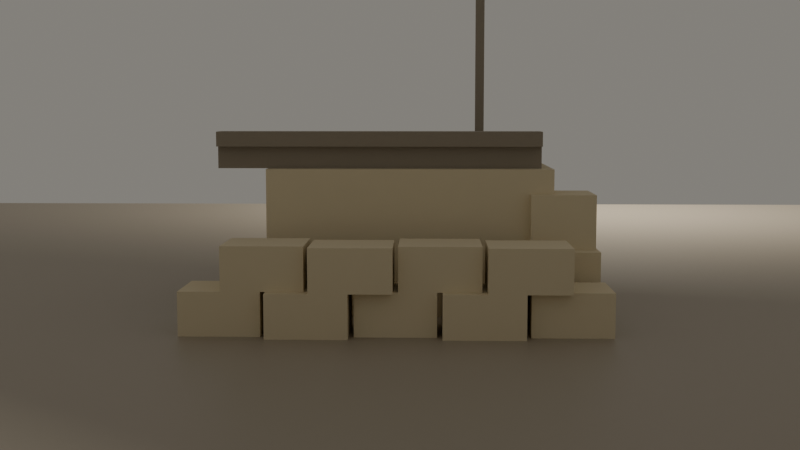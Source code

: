 # Source: outpost_collapse.blend  (saved by Blender 5.1.30; exported with 4.5.12 LTS)
import bpy
from mathutils import Matrix  # noqa: F401  (used for matrix-valued properties, if any)

bpy.ops.wm.read_factory_settings(use_empty=True)
scene = bpy.context.scene
scene.name = 'Scene'

# ---- collections
col_collection = bpy.data.collections.new('Collection'); scene.collection.children.link(col_collection)

# ---- materials (node trees are filled in below, after node groups)
mat_ground = bpy.data.materials.new('ground')
mat_mat_outpostaccent = bpy.data.materials.new('mat_OutpostAccent')
mat_mat_outpost = bpy.data.materials.new('mat_Outpost')
mat_mat_soldier = bpy.data.materials.new('mat_soldier')

# ---- material node trees
mat_ground.use_nodes = True; mat_ground.node_tree.nodes.clear()
_N = mat_ground.node_tree.nodes; _L = mat_ground.node_tree.links
n0 = _N.new('ShaderNodeBsdfPrincipled'); n0.name = 'Principled BSDF'; n0.location = (-200, 100)
n0.inputs[0].default_value = (0.38, 0.33, 0.26, 1.0)
n1 = _N.new('ShaderNodeOutputMaterial'); n1.name = 'Material Output'; n1.location = (200, 100)
_L.new(n0.outputs[0], n1.inputs[0])
n1.is_active_output = True
mat_mat_outpostaccent.use_nodes = True; mat_mat_outpostaccent.node_tree.nodes.clear()
_N = mat_mat_outpostaccent.node_tree.nodes; _L = mat_mat_outpostaccent.node_tree.links
n0 = _N.new('ShaderNodeBsdfPrincipled'); n0.name = 'Principled BSDF'; n0.location = (-200, 100)
n0.inputs[0].default_value = (0.32, 0.28, 0.22, 1.0)
n0.inputs[2].default_value = 1.0
n1 = _N.new('ShaderNodeOutputMaterial'); n1.name = 'Material Output'; n1.location = (200, 100)
_L.new(n0.outputs[0], n1.inputs[0])
n1.is_active_output = True
mat_mat_outpost.use_nodes = True; mat_mat_outpost.node_tree.nodes.clear()
_N = mat_mat_outpost.node_tree.nodes; _L = mat_mat_outpost.node_tree.links
n0 = _N.new('ShaderNodeBsdfPrincipled'); n0.name = 'Principled BSDF'; n0.location = (-200, 100)
n0.inputs[0].default_value = (0.72, 0.63, 0.44, 1.0)
n0.inputs[2].default_value = 1.0
n1 = _N.new('ShaderNodeOutputMaterial'); n1.name = 'Material Output'; n1.location = (200, 100)
_L.new(n0.outputs[0], n1.inputs[0])
n1.is_active_output = True
mat_mat_soldier.use_nodes = True; mat_mat_soldier.node_tree.nodes.clear()
_N = mat_mat_soldier.node_tree.nodes; _L = mat_mat_soldier.node_tree.links
n0 = _N.new('ShaderNodeBsdfPrincipled'); n0.name = 'Principled BSDF'; n0.location = (-200, 100)
n0.inputs[0].default_value = (0.22, 0.38, 0.22, 1.0)
n1 = _N.new('ShaderNodeOutputMaterial'); n1.name = 'Material Output'; n1.location = (200, 100)
_L.new(n0.outputs[0], n1.inputs[0])
n1.is_active_output = True

# ---- world
world_world = bpy.data.worlds.new('World'); scene.world = world_world
world_world.use_nodes = True; world_world.node_tree.nodes.clear()
_N = world_world.node_tree.nodes; _L = world_world.node_tree.links
n0 = _N.new('ShaderNodeOutputWorld'); n0.name = 'World Output'; n0.location = (200, 100)
n1 = _N.new('ShaderNodeBackground'); n1.name = 'Background'; n1.location = (-200, 100)
n1.inputs[0].default_value = (0.42, 0.4, 0.36, 1.0)
n1.inputs[1].default_value = 0.55
_L.new(n1.outputs[0], n0.inputs[0])
n0.is_active_output = True
world_world.color = (0.05088, 0.05088, 0.05088)
world_world.sun_shadow_jitter_overblur = 0.0

# ---- cameras
cam_studio_cam = bpy.data.cameras.new('studio_cam')
cam_studio_cam.lens = 60.0
cam_game_cam = bpy.data.cameras.new('game_cam')

# ---- lights
light_key = bpy.data.lights.new('key', 'AREA')
light_key.color = (1.0, 0.97, 0.92)
light_key.energy = 280.0
light_key.size = 2.0
light_fill = bpy.data.lights.new('fill', 'AREA')
light_fill.color = (0.72, 0.8, 1.0)
light_fill.energy = 80.0
light_fill.size = 2.5
light_rim = bpy.data.lights.new('rim', 'AREA')
light_rim.color = (1.0, 0.95, 0.85)
light_rim.energy = 140.0
light_rim.size = 1.4

# ---- meshes
me_plane = bpy.data.meshes.new('Plane')
me_plane.from_pydata([(-4.0, -4.0, 0.0), (4.0, -4.0, 0.0), (-4.0, 4.0, 0.0), (4.0, 4.0, 0.0)], [], [(0, 1, 3, 2)])
_uv = me_plane.uv_layers.new(name='UVMap')
_uv.uv.foreach_set('vector', [0.0, 0.0, 1.0, 0.0, 1.0, 1.0, 0.0, 1.0])
me_plane.materials.append(mat_ground)
me_plane.update()
me_cube_344 = bpy.data.meshes.new('Cube.344')
me_cube_344.from_pydata([(-0.112, -0.024, 0.0), (-0.112, -0.024, 0.352), (-0.112, 0.024, 0.0), (-0.112, 0.024, 0.352), (0.112, -0.024, 0.0), (0.112, -0.024, 0.352), (0.112, 0.024, 0.0), (0.112, 0.024, 0.352)], [], [(0, 1, 3, 2), (2, 3, 7, 6), (6, 7, 5, 4), (4, 5, 1, 0), (2, 6, 4, 0), (7, 3, 1, 5)])
_uv = me_cube_344.uv_layers.new(name='UVMap')
_uv.uv.foreach_set('vector', [0.375, 0.0, 0.625, 0.0, 0.625, 0.25, 0.375, 0.25, 0.375, 0.25, 0.625, 0.25, 0.625, 0.5, 0.375, 0.5, 0.375, 0.5, 0.625, 0.5, 0.625, 0.75, 0.375, 0.75, 0.375, 0.75, 0.625, 0.75, 0.625, 1.0, 0.375, 1.0, 0.125, 0.5, 0.375, 0.5, 0.375, 0.75, 0.125, 0.75, 0.625, 0.5, 0.875, 0.5, 0.875, 0.75, 0.625, 0.75])
me_cube_344.materials.append(mat_mat_outpostaccent)
me_cube_344.update()
me_cube_345 = bpy.data.meshes.new('Cube.345')
me_cube_345.from_pydata([(-0.128, -0.024, 7.451e-09), (-0.128, -0.024, 0.128), (-0.128, 0.024, 7.451e-09), (-0.128, 0.024, 0.128), (0.128, -0.024, 7.451e-09), (0.128, -0.024, 0.128), (0.128, 0.024, 7.451e-09), (0.128, 0.024, 0.128)], [], [(0, 1, 3, 2), (2, 3, 7, 6), (6, 7, 5, 4), (4, 5, 1, 0), (2, 6, 4, 0), (7, 3, 1, 5)])
_uv = me_cube_345.uv_layers.new(name='UVMap')
_uv.uv.foreach_set('vector', [0.375, 0.0, 0.625, 0.0, 0.625, 0.25, 0.375, 0.25, 0.375, 0.25, 0.625, 0.25, 0.625, 0.5, 0.375, 0.5, 0.375, 0.5, 0.625, 0.5, 0.625, 0.75, 0.375, 0.75, 0.375, 0.75, 0.625, 0.75, 0.625, 1.0, 0.375, 1.0, 0.125, 0.5, 0.375, 0.5, 0.375, 0.75, 0.125, 0.75, 0.625, 0.5, 0.875, 0.5, 0.875, 0.75, 0.625, 0.75])
me_cube_345.materials.append(mat_mat_outpostaccent)
me_cube_345.update()
me_cube_346 = bpy.data.meshes.new('Cube.346')
me_cube_346.from_pydata([(-0.016, -0.016, 0.0), (-0.016, -0.016, 0.736), (-0.016, 0.016, 0.0), (-0.016, 0.016, 0.736), (0.016, -0.016, 0.0), (0.016, -0.016, 0.736), (0.016, 0.016, 0.0), (0.016, 0.016, 0.736)], [], [(0, 1, 3, 2), (2, 3, 7, 6), (6, 7, 5, 4), (4, 5, 1, 0), (2, 6, 4, 0), (7, 3, 1, 5)])
_uv = me_cube_346.uv_layers.new(name='UVMap')
_uv.uv.foreach_set('vector', [0.375, 0.0, 0.625, 0.0, 0.625, 0.25, 0.375, 0.25, 0.375, 0.25, 0.625, 0.25, 0.625, 0.5, 0.375, 0.5, 0.375, 0.5, 0.625, 0.5, 0.625, 0.75, 0.375, 0.75, 0.375, 0.75, 0.625, 0.75, 0.625, 1.0, 0.375, 1.0, 0.125, 0.5, 0.375, 0.5, 0.375, 0.75, 0.125, 0.75, 0.625, 0.5, 0.875, 0.5, 0.875, 0.75, 0.625, 0.75])
me_cube_346.materials.append(mat_mat_outpostaccent)
me_cube_346.update()
me_cube_347 = bpy.data.meshes.new('Cube.347')
me_cube_347.from_pydata([(-0.088, -0.016, -3.539e-08), (-0.088, -0.016, 0.024), (-0.088, 0.016, -3.539e-08), (-0.088, 0.016, 0.024), (0.088, -0.016, -3.539e-08), (0.088, -0.016, 0.024), (0.088, 0.016, -3.539e-08), (0.088, 0.016, 0.024)], [], [(0, 1, 3, 2), (2, 3, 7, 6), (6, 7, 5, 4), (4, 5, 1, 0), (2, 6, 4, 0), (7, 3, 1, 5)])
_uv = me_cube_347.uv_layers.new(name='UVMap')
_uv.uv.foreach_set('vector', [0.375, 0.0, 0.625, 0.0, 0.625, 0.25, 0.375, 0.25, 0.375, 0.25, 0.625, 0.25, 0.625, 0.5, 0.375, 0.5, 0.375, 0.5, 0.625, 0.5, 0.625, 0.75, 0.375, 0.75, 0.375, 0.75, 0.625, 0.75, 0.625, 1.0, 0.375, 1.0, 0.125, 0.5, 0.375, 0.5, 0.375, 0.75, 0.125, 0.75, 0.625, 0.5, 0.875, 0.5, 0.875, 0.75, 0.625, 0.75])
me_cube_347.materials.append(mat_mat_outpostaccent)
me_cube_347.update()
me_cube_348 = bpy.data.meshes.new('Cube.348')
me_cube_348.from_pydata([(-0.1233, -0.104, 0.0), (-0.1233, -0.104, 0.136), (-0.1233, 0.104, 0.0), (-0.1233, 0.104, 0.136), (0.1233, -0.104, 0.0), (0.1233, -0.104, 0.136), (0.1233, 0.104, 0.0), (0.1233, 0.104, 0.136)], [], [(0, 1, 3, 2), (2, 3, 7, 6), (6, 7, 5, 4), (4, 5, 1, 0), (2, 6, 4, 0), (7, 3, 1, 5)])
_uv = me_cube_348.uv_layers.new(name='UVMap')
_uv.uv.foreach_set('vector', [0.375, 0.0, 0.625, 0.0, 0.625, 0.25, 0.375, 0.25, 0.375, 0.25, 0.625, 0.25, 0.625, 0.5, 0.375, 0.5, 0.375, 0.5, 0.625, 0.5, 0.625, 0.75, 0.375, 0.75, 0.375, 0.75, 0.625, 0.75, 0.625, 1.0, 0.375, 1.0, 0.125, 0.5, 0.375, 0.5, 0.375, 0.75, 0.125, 0.75, 0.625, 0.5, 0.875, 0.5, 0.875, 0.75, 0.625, 0.75])
me_cube_348.materials.append(mat_mat_outpost)
me_cube_348.update()
me_cube_349 = bpy.data.meshes.new('Cube.349')
me_cube_349.from_pydata([(-0.1233, -0.104, 0.0), (-0.1233, -0.104, 0.136), (-0.1233, 0.104, 0.0), (-0.1233, 0.104, 0.136), (0.1233, -0.104, 0.0), (0.1233, -0.104, 0.136), (0.1233, 0.104, 0.0), (0.1233, 0.104, 0.136)], [], [(0, 1, 3, 2), (2, 3, 7, 6), (6, 7, 5, 4), (4, 5, 1, 0), (2, 6, 4, 0), (7, 3, 1, 5)])
_uv = me_cube_349.uv_layers.new(name='UVMap')
_uv.uv.foreach_set('vector', [0.375, 0.0, 0.625, 0.0, 0.625, 0.25, 0.375, 0.25, 0.375, 0.25, 0.625, 0.25, 0.625, 0.5, 0.375, 0.5, 0.375, 0.5, 0.625, 0.5, 0.625, 0.75, 0.375, 0.75, 0.375, 0.75, 0.625, 0.75, 0.625, 1.0, 0.375, 1.0, 0.125, 0.5, 0.375, 0.5, 0.375, 0.75, 0.125, 0.75, 0.625, 0.5, 0.875, 0.5, 0.875, 0.75, 0.625, 0.75])
me_cube_349.materials.append(mat_mat_outpost)
me_cube_349.update()
me_cube_350 = bpy.data.meshes.new('Cube.350')
me_cube_350.from_pydata([(-0.1233, -0.104, 0.0), (-0.1233, -0.104, 0.136), (-0.1233, 0.104, 0.0), (-0.1233, 0.104, 0.136), (0.1233, -0.104, 0.0), (0.1233, -0.104, 0.136), (0.1233, 0.104, 0.0), (0.1233, 0.104, 0.136)], [], [(0, 1, 3, 2), (2, 3, 7, 6), (6, 7, 5, 4), (4, 5, 1, 0), (2, 6, 4, 0), (7, 3, 1, 5)])
_uv = me_cube_350.uv_layers.new(name='UVMap')
_uv.uv.foreach_set('vector', [0.375, 0.0, 0.625, 0.0, 0.625, 0.25, 0.375, 0.25, 0.375, 0.25, 0.625, 0.25, 0.625, 0.5, 0.375, 0.5, 0.375, 0.5, 0.625, 0.5, 0.625, 0.75, 0.375, 0.75, 0.375, 0.75, 0.625, 0.75, 0.625, 1.0, 0.375, 1.0, 0.125, 0.5, 0.375, 0.5, 0.375, 0.75, 0.125, 0.75, 0.625, 0.5, 0.875, 0.5, 0.875, 0.75, 0.625, 0.75])
me_cube_350.materials.append(mat_mat_outpost)
me_cube_350.update()
me_cube_351 = bpy.data.meshes.new('Cube.351')
me_cube_351.from_pydata([(-0.1233, -0.104, 0.0), (-0.1233, -0.104, 0.136), (-0.1233, 0.104, 0.0), (-0.1233, 0.104, 0.136), (0.1233, -0.104, 0.0), (0.1233, -0.104, 0.136), (0.1233, 0.104, 0.0), (0.1233, 0.104, 0.136)], [], [(0, 1, 3, 2), (2, 3, 7, 6), (6, 7, 5, 4), (4, 5, 1, 0), (2, 6, 4, 0), (7, 3, 1, 5)])
_uv = me_cube_351.uv_layers.new(name='UVMap')
_uv.uv.foreach_set('vector', [0.375, 0.0, 0.625, 0.0, 0.625, 0.25, 0.375, 0.25, 0.375, 0.25, 0.625, 0.25, 0.625, 0.5, 0.375, 0.5, 0.375, 0.5, 0.625, 0.5, 0.625, 0.75, 0.375, 0.75, 0.375, 0.75, 0.625, 0.75, 0.625, 1.0, 0.375, 1.0, 0.125, 0.5, 0.375, 0.5, 0.375, 0.75, 0.125, 0.75, 0.625, 0.5, 0.875, 0.5, 0.875, 0.75, 0.625, 0.75])
me_cube_351.materials.append(mat_mat_outpost)
me_cube_351.update()
me_cube_352 = bpy.data.meshes.new('Cube.352')
me_cube_352.from_pydata([(-0.1233, -0.104, 0.0), (-0.1233, -0.104, 0.136), (-0.1233, 0.104, 0.0), (-0.1233, 0.104, 0.136), (0.1233, -0.104, 0.0), (0.1233, -0.104, 0.136), (0.1233, 0.104, 0.0), (0.1233, 0.104, 0.136)], [], [(0, 1, 3, 2), (2, 3, 7, 6), (6, 7, 5, 4), (4, 5, 1, 0), (2, 6, 4, 0), (7, 3, 1, 5)])
_uv = me_cube_352.uv_layers.new(name='UVMap')
_uv.uv.foreach_set('vector', [0.375, 0.0, 0.625, 0.0, 0.625, 0.25, 0.375, 0.25, 0.375, 0.25, 0.625, 0.25, 0.625, 0.5, 0.375, 0.5, 0.375, 0.5, 0.625, 0.5, 0.625, 0.75, 0.375, 0.75, 0.375, 0.75, 0.625, 0.75, 0.625, 1.0, 0.375, 1.0, 0.125, 0.5, 0.375, 0.5, 0.375, 0.75, 0.125, 0.75, 0.625, 0.5, 0.875, 0.5, 0.875, 0.75, 0.625, 0.75])
me_cube_352.materials.append(mat_mat_outpost)
me_cube_352.update()
me_cube_353 = bpy.data.meshes.new('Cube.353')
me_cube_353.from_pydata([(-0.1241, -0.104, 0.0), (-0.1241, -0.104, 0.136), (-0.1241, 0.104, 0.0), (-0.1241, 0.104, 0.136), (0.1241, -0.104, 0.0), (0.1241, -0.104, 0.136), (0.1241, 0.104, 0.0), (0.1241, 0.104, 0.136)], [], [(0, 1, 3, 2), (2, 3, 7, 6), (6, 7, 5, 4), (4, 5, 1, 0), (2, 6, 4, 0), (7, 3, 1, 5)])
_uv = me_cube_353.uv_layers.new(name='UVMap')
_uv.uv.foreach_set('vector', [0.375, 0.0, 0.625, 0.0, 0.625, 0.25, 0.375, 0.25, 0.375, 0.25, 0.625, 0.25, 0.625, 0.5, 0.375, 0.5, 0.375, 0.5, 0.625, 0.5, 0.625, 0.75, 0.375, 0.75, 0.375, 0.75, 0.625, 0.75, 0.625, 1.0, 0.375, 1.0, 0.125, 0.5, 0.375, 0.5, 0.375, 0.75, 0.125, 0.75, 0.625, 0.5, 0.875, 0.5, 0.875, 0.75, 0.625, 0.75])
me_cube_353.materials.append(mat_mat_outpost)
me_cube_353.update()
me_cube_354 = bpy.data.meshes.new('Cube.354')
me_cube_354.from_pydata([(-0.1241, -0.104, 0.0), (-0.1241, -0.104, 0.136), (-0.1241, 0.104, 0.0), (-0.1241, 0.104, 0.136), (0.1241, -0.104, 0.0), (0.1241, -0.104, 0.136), (0.1241, 0.104, 0.0), (0.1241, 0.104, 0.136)], [], [(0, 1, 3, 2), (2, 3, 7, 6), (6, 7, 5, 4), (4, 5, 1, 0), (2, 6, 4, 0), (7, 3, 1, 5)])
_uv = me_cube_354.uv_layers.new(name='UVMap')
_uv.uv.foreach_set('vector', [0.375, 0.0, 0.625, 0.0, 0.625, 0.25, 0.375, 0.25, 0.375, 0.25, 0.625, 0.25, 0.625, 0.5, 0.375, 0.5, 0.375, 0.5, 0.625, 0.5, 0.625, 0.75, 0.375, 0.75, 0.375, 0.75, 0.625, 0.75, 0.625, 1.0, 0.375, 1.0, 0.125, 0.5, 0.375, 0.5, 0.375, 0.75, 0.125, 0.75, 0.625, 0.5, 0.875, 0.5, 0.875, 0.75, 0.625, 0.75])
me_cube_354.materials.append(mat_mat_outpost)
me_cube_354.update()
me_cube_355 = bpy.data.meshes.new('Cube.355')
me_cube_355.from_pydata([(-0.1241, -0.104, 0.0), (-0.1241, -0.104, 0.136), (-0.1241, 0.104, 0.0), (-0.1241, 0.104, 0.136), (0.1241, -0.104, 0.0), (0.1241, -0.104, 0.136), (0.1241, 0.104, 0.0), (0.1241, 0.104, 0.136)], [], [(0, 1, 3, 2), (2, 3, 7, 6), (6, 7, 5, 4), (4, 5, 1, 0), (2, 6, 4, 0), (7, 3, 1, 5)])
_uv = me_cube_355.uv_layers.new(name='UVMap')
_uv.uv.foreach_set('vector', [0.375, 0.0, 0.625, 0.0, 0.625, 0.25, 0.375, 0.25, 0.375, 0.25, 0.625, 0.25, 0.625, 0.5, 0.375, 0.5, 0.375, 0.5, 0.625, 0.5, 0.625, 0.75, 0.375, 0.75, 0.375, 0.75, 0.625, 0.75, 0.625, 1.0, 0.375, 1.0, 0.125, 0.5, 0.375, 0.5, 0.375, 0.75, 0.125, 0.75, 0.625, 0.5, 0.875, 0.5, 0.875, 0.75, 0.625, 0.75])
me_cube_355.materials.append(mat_mat_outpost)
me_cube_355.update()
me_cube_356 = bpy.data.meshes.new('Cube.356')
me_cube_356.from_pydata([(-0.1241, -0.104, 0.0), (-0.1241, -0.104, 0.136), (-0.1241, 0.104, 0.0), (-0.1241, 0.104, 0.136), (0.1241, -0.104, 0.0), (0.1241, -0.104, 0.136), (0.1241, 0.104, 0.0), (0.1241, 0.104, 0.136)], [], [(0, 1, 3, 2), (2, 3, 7, 6), (6, 7, 5, 4), (4, 5, 1, 0), (2, 6, 4, 0), (7, 3, 1, 5)])
_uv = me_cube_356.uv_layers.new(name='UVMap')
_uv.uv.foreach_set('vector', [0.375, 0.0, 0.625, 0.0, 0.625, 0.25, 0.375, 0.25, 0.375, 0.25, 0.625, 0.25, 0.625, 0.5, 0.375, 0.5, 0.375, 0.5, 0.625, 0.5, 0.625, 0.75, 0.375, 0.75, 0.375, 0.75, 0.625, 0.75, 0.625, 1.0, 0.375, 1.0, 0.125, 0.5, 0.375, 0.5, 0.375, 0.75, 0.125, 0.75, 0.625, 0.5, 0.875, 0.5, 0.875, 0.75, 0.625, 0.75])
me_cube_356.materials.append(mat_mat_outpost)
me_cube_356.update()
me_cube_357 = bpy.data.meshes.new('Cube.357')
me_cube_357.from_pydata([(-0.528, -0.4, -7.451e-09), (-0.528, -0.4, 0.08), (-0.528, 0.4, -7.451e-09), (-0.528, 0.4, 0.08), (0.528, -0.4, -7.451e-09), (0.528, -0.4, 0.08), (0.528, 0.4, -7.451e-09), (0.528, 0.4, 0.08)], [], [(0, 1, 3, 2), (2, 3, 7, 6), (6, 7, 5, 4), (4, 5, 1, 0), (2, 6, 4, 0), (7, 3, 1, 5)])
_uv = me_cube_357.uv_layers.new(name='UVMap')
_uv.uv.foreach_set('vector', [0.375, 0.0, 0.625, 0.0, 0.625, 0.25, 0.375, 0.25, 0.375, 0.25, 0.625, 0.25, 0.625, 0.5, 0.375, 0.5, 0.375, 0.5, 0.625, 0.5, 0.625, 0.75, 0.375, 0.75, 0.375, 0.75, 0.625, 0.75, 0.625, 1.0, 0.375, 1.0, 0.125, 0.5, 0.375, 0.5, 0.375, 0.75, 0.125, 0.75, 0.625, 0.5, 0.875, 0.5, 0.875, 0.75, 0.625, 0.75])
me_cube_357.materials.append(mat_mat_outpostaccent)
me_cube_357.update()
me_cube_358 = bpy.data.meshes.new('Cube.358')
me_cube_358.from_pydata([(-0.528, -0.048, -1.118e-08), (-0.528, -0.048, 0.048), (-0.528, 0.048, -1.118e-08), (-0.528, 0.048, 0.048), (0.528, -0.048, -1.118e-08), (0.528, -0.048, 0.048), (0.528, 0.048, -1.118e-08), (0.528, 0.048, 0.048)], [], [(0, 1, 3, 2), (2, 3, 7, 6), (6, 7, 5, 4), (4, 5, 1, 0), (2, 6, 4, 0), (7, 3, 1, 5)])
_uv = me_cube_358.uv_layers.new(name='UVMap')
_uv.uv.foreach_set('vector', [0.375, 0.0, 0.625, 0.0, 0.625, 0.25, 0.375, 0.25, 0.375, 0.25, 0.625, 0.25, 0.625, 0.5, 0.375, 0.5, 0.375, 0.5, 0.625, 0.5, 0.625, 0.75, 0.375, 0.75, 0.375, 0.75, 0.625, 0.75, 0.625, 1.0, 0.375, 1.0, 0.125, 0.5, 0.375, 0.5, 0.375, 0.75, 0.125, 0.75, 0.625, 0.5, 0.875, 0.5, 0.875, 0.75, 0.625, 0.75])
me_cube_358.materials.append(mat_mat_outpostaccent)
me_cube_358.update()
me_cube_359 = bpy.data.meshes.new('Cube.359')
me_cube_359.from_pydata([(-0.128, -0.128, 0.0), (-0.128, -0.128, 0.224), (-0.128, 0.128, 0.0), (-0.128, 0.128, 0.224), (0.128, -0.128, 0.0), (0.128, -0.128, 0.224), (0.128, 0.128, 0.0), (0.128, 0.128, 0.224)], [], [(0, 1, 3, 2), (2, 3, 7, 6), (6, 7, 5, 4), (4, 5, 1, 0), (2, 6, 4, 0), (7, 3, 1, 5)])
_uv = me_cube_359.uv_layers.new(name='UVMap')
_uv.uv.foreach_set('vector', [0.375, 0.0, 0.625, 0.0, 0.625, 0.25, 0.375, 0.25, 0.375, 0.25, 0.625, 0.25, 0.625, 0.5, 0.375, 0.5, 0.375, 0.5, 0.625, 0.5, 0.625, 0.75, 0.375, 0.75, 0.375, 0.75, 0.625, 0.75, 0.625, 1.0, 0.375, 1.0, 0.125, 0.5, 0.375, 0.5, 0.375, 0.75, 0.125, 0.75, 0.625, 0.5, 0.875, 0.5, 0.875, 0.75, 0.625, 0.75])
me_cube_359.materials.append(mat_mat_outpost)
me_cube_359.update()
me_cube_360 = bpy.data.meshes.new('Cube.360')
me_cube_360.from_pydata([(-0.104, -0.104, 0.0), (-0.104, -0.104, 0.176), (-0.104, 0.104, 0.0), (-0.104, 0.104, 0.176), (0.104, -0.104, 0.0), (0.104, -0.104, 0.176), (0.104, 0.104, 0.0), (0.104, 0.104, 0.176)], [], [(0, 1, 3, 2), (2, 3, 7, 6), (6, 7, 5, 4), (4, 5, 1, 0), (2, 6, 4, 0), (7, 3, 1, 5)])
_uv = me_cube_360.uv_layers.new(name='UVMap')
_uv.uv.foreach_set('vector', [0.375, 0.0, 0.625, 0.0, 0.625, 0.25, 0.375, 0.25, 0.375, 0.25, 0.625, 0.25, 0.625, 0.5, 0.375, 0.5, 0.375, 0.5, 0.625, 0.5, 0.625, 0.75, 0.375, 0.75, 0.375, 0.75, 0.625, 0.75, 0.625, 1.0, 0.375, 1.0, 0.125, 0.5, 0.375, 0.5, 0.375, 0.75, 0.125, 0.75, 0.625, 0.5, 0.875, 0.5, 0.875, 0.75, 0.625, 0.75])
me_cube_360.materials.append(mat_mat_outpost)
me_cube_360.update()
me_cube_361 = bpy.data.meshes.new('Cube.361')
me_cube_361.from_pydata([(-1.51, -0.23, 0.0), (-1.51, -0.23, 0.5), (-1.51, -0.07, 0.0), (-1.51, -0.07, 0.5), (-1.29, -0.23, 0.0), (-1.29, -0.23, 0.5), (-1.29, -0.07, 0.0), (-1.29, -0.07, 0.5)], [], [(0, 1, 3, 2), (2, 3, 7, 6), (6, 7, 5, 4), (4, 5, 1, 0), (2, 6, 4, 0), (7, 3, 1, 5)])
_uv = me_cube_361.uv_layers.new(name='UVMap')
_uv.uv.foreach_set('vector', [0.375, 0.0, 0.625, 0.0, 0.625, 0.25, 0.375, 0.25, 0.375, 0.25, 0.625, 0.25, 0.625, 0.5, 0.375, 0.5, 0.375, 0.5, 0.625, 0.5, 0.625, 0.75, 0.375, 0.75, 0.375, 0.75, 0.625, 0.75, 0.625, 1.0, 0.375, 1.0, 0.125, 0.5, 0.375, 0.5, 0.375, 0.75, 0.125, 0.75, 0.625, 0.5, 0.875, 0.5, 0.875, 0.75, 0.625, 0.75])
me_cube_361.materials.append(mat_mat_soldier)
me_cube_361.update()
me_cube_362 = bpy.data.meshes.new('Cube.362')
me_cube_362.from_pydata([(-0.464, -0.035, 0.0), (-0.464, -0.035, 0.48), (-0.464, 0.035, 0.0), (-0.464, 0.035, 0.48), (0.464, -0.035, 0.0), (0.464, -0.035, 0.48), (0.464, 0.035, 0.0), (0.464, 0.035, 0.48)], [], [(0, 1, 3, 2), (2, 3, 7, 6), (6, 7, 5, 4), (4, 5, 1, 0), (2, 6, 4, 0), (7, 3, 1, 5)])
_uv = me_cube_362.uv_layers.new(name='UVMap')
_uv.uv.foreach_set('vector', [0.375, 0.0, 0.625, 0.0, 0.625, 0.25, 0.375, 0.25, 0.375, 0.25, 0.625, 0.25, 0.625, 0.5, 0.375, 0.5, 0.375, 0.5, 0.625, 0.5, 0.625, 0.75, 0.375, 0.75, 0.375, 0.75, 0.625, 0.75, 0.625, 1.0, 0.375, 1.0, 0.125, 0.5, 0.375, 0.5, 0.375, 0.75, 0.125, 0.75, 0.625, 0.5, 0.875, 0.5, 0.875, 0.75, 0.625, 0.75])
me_cube_362.materials.append(mat_mat_outpost)
me_cube_362.update()
me_cube_363 = bpy.data.meshes.new('Cube.363')
me_cube_363.from_pydata([(-0.464, -0.035, 0.0), (-0.464, -0.035, 0.48), (-0.464, 0.035, 0.0), (-0.464, 0.035, 0.48), (0.464, -0.035, 0.0), (0.464, -0.035, 0.48), (0.464, 0.035, 0.0), (0.464, 0.035, 0.48)], [], [(0, 1, 3, 2), (2, 3, 7, 6), (6, 7, 5, 4), (4, 5, 1, 0), (2, 6, 4, 0), (7, 3, 1, 5)])
_uv = me_cube_363.uv_layers.new(name='UVMap')
_uv.uv.foreach_set('vector', [0.375, 0.0, 0.625, 0.0, 0.625, 0.25, 0.375, 0.25, 0.375, 0.25, 0.625, 0.25, 0.625, 0.5, 0.375, 0.5, 0.375, 0.5, 0.625, 0.5, 0.625, 0.75, 0.375, 0.75, 0.375, 0.75, 0.625, 0.75, 0.625, 1.0, 0.375, 1.0, 0.125, 0.5, 0.375, 0.5, 0.375, 0.75, 0.125, 0.75, 0.625, 0.5, 0.875, 0.5, 0.875, 0.75, 0.625, 0.75])
me_cube_363.materials.append(mat_mat_outpost)
me_cube_363.update()
me_cube_364 = bpy.data.meshes.new('Cube.364')
me_cube_364.from_pydata([(-0.035, -0.266, 0.0), (-0.035, -0.266, 0.48), (-0.035, 0.266, 0.0), (-0.035, 0.266, 0.48), (0.035, -0.266, 0.0), (0.035, -0.266, 0.48), (0.035, 0.266, 0.0), (0.035, 0.266, 0.48)], [], [(0, 1, 3, 2), (2, 3, 7, 6), (6, 7, 5, 4), (4, 5, 1, 0), (2, 6, 4, 0), (7, 3, 1, 5)])
_uv = me_cube_364.uv_layers.new(name='UVMap')
_uv.uv.foreach_set('vector', [0.375, 0.0, 0.625, 0.0, 0.625, 0.25, 0.375, 0.25, 0.375, 0.25, 0.625, 0.25, 0.625, 0.5, 0.375, 0.5, 0.375, 0.5, 0.625, 0.5, 0.625, 0.75, 0.375, 0.75, 0.375, 0.75, 0.625, 0.75, 0.625, 1.0, 0.375, 1.0, 0.125, 0.5, 0.375, 0.5, 0.375, 0.75, 0.125, 0.75, 0.625, 0.5, 0.875, 0.5, 0.875, 0.75, 0.625, 0.75])
me_cube_364.materials.append(mat_mat_outpost)
me_cube_364.update()
me_cube_365 = bpy.data.meshes.new('Cube.365')
me_cube_365.from_pydata([(-0.035, -0.266, 0.0), (-0.035, -0.266, 0.48), (-0.035, 0.266, 0.0), (-0.035, 0.266, 0.48), (0.035, -0.266, 0.0), (0.035, -0.266, 0.48), (0.035, 0.266, 0.0), (0.035, 0.266, 0.48)], [], [(0, 1, 3, 2), (2, 3, 7, 6), (6, 7, 5, 4), (4, 5, 1, 0), (2, 6, 4, 0), (7, 3, 1, 5)])
_uv = me_cube_365.uv_layers.new(name='UVMap')
_uv.uv.foreach_set('vector', [0.375, 0.0, 0.625, 0.0, 0.625, 0.25, 0.375, 0.25, 0.375, 0.25, 0.625, 0.25, 0.625, 0.5, 0.375, 0.5, 0.375, 0.5, 0.625, 0.5, 0.625, 0.75, 0.375, 0.75, 0.375, 0.75, 0.625, 0.75, 0.625, 1.0, 0.375, 1.0, 0.125, 0.5, 0.375, 0.5, 0.375, 0.75, 0.125, 0.75, 0.625, 0.5, 0.875, 0.5, 0.875, 0.75, 0.625, 0.75])
me_cube_365.materials.append(mat_mat_outpost)
me_cube_365.update()

# ---- objects
ob_key = bpy.data.objects.new('key', light_key)
ob_fill = bpy.data.objects.new('fill', light_fill)
ob_rim = bpy.data.objects.new('rim', light_rim)
ob_studio_cam = bpy.data.objects.new('studio_cam', cam_studio_cam)
ob_ground = bpy.data.objects.new('ground', me_plane)
ob_accent_door = bpy.data.objects.new('accent_door', me_cube_344)
ob_accent_window = bpy.data.objects.new('accent_window', me_cube_345)
ob_accent_mast = bpy.data.objects.new('accent_mast', me_cube_346)
ob_accent_spreader = bpy.data.objects.new('accent_spreader', me_cube_347)
ob_bag_base_0 = bpy.data.objects.new('bag_base_0', me_cube_348)
ob_bag_base_1 = bpy.data.objects.new('bag_base_1', me_cube_349)
ob_bag_base_2 = bpy.data.objects.new('bag_base_2', me_cube_350)
ob_bag_base_3 = bpy.data.objects.new('bag_base_3', me_cube_351)
ob_bag_base_4 = bpy.data.objects.new('bag_base_4', me_cube_352)
ob_bag_top_0 = bpy.data.objects.new('bag_top_0', me_cube_353)
ob_bag_top_1 = bpy.data.objects.new('bag_top_1', me_cube_354)
ob_bag_top_2 = bpy.data.objects.new('bag_top_2', me_cube_355)
ob_bag_top_3 = bpy.data.objects.new('bag_top_3', me_cube_356)
ob_accent_roof = bpy.data.objects.new('accent_roof', me_cube_357)
ob_accent_fascia = bpy.data.objects.new('accent_fascia', me_cube_358)
ob_crate_lo = bpy.data.objects.new('crate_lo', me_cube_359)
ob_crate_hi = bpy.data.objects.new('crate_hi', me_cube_360)
ob_soldier_ref = bpy.data.objects.new('soldier_ref', me_cube_361)
ob_game_cam = bpy.data.objects.new('game_cam', cam_game_cam)
ob_wall_front = bpy.data.objects.new('wall_front', me_cube_362)
ob_wall_back = bpy.data.objects.new('wall_back', me_cube_363)
ob_wall_left = bpy.data.objects.new('wall_left', me_cube_364)
ob_wall_right = bpy.data.objects.new('wall_right', me_cube_365)
ob_outpost_collapse = bpy.data.objects.new('outpost_collapse', None)

# ---- transforms, parenting, visibility, modifiers, constraints
ob_key.location = (-2.5, -2.8, 3.2)
ob_key.rotation_euler = (-0.9599, 0.0, -0.6981)
ob_fill.location = (2.4, -2.2, 1.6)
ob_fill.rotation_euler = (-1.222, 0.0, 0.8727)
ob_rim.location = (1.0, 3.2, 2.4)
ob_rim.rotation_euler = (-0.6981, 0.0, 2.793)
ob_studio_cam.location = (0.0, -28.0, 2.4)
ob_studio_cam.rotation_euler = (1.51, 0.0, 0.0)
ob_ground.location = (0.0, 0.0, 0.0)
ob_accent_door.parent = ob_wall_front
ob_accent_door.matrix_parent_inverse = Matrix(((1.0, -0.0, 0.0, -0.036), (-0.0, 1.0, -0.0, 0.197), (0.0, -0.0, 1.0, -0.0), (-0.0, 0.0, -0.0, 1.0)))
ob_accent_door.location = (-0.32, -0.12, 0.0)
ob_accent_door.scale = (1.0, 1.0, 1.0)
ob_accent_window.parent = ob_wall_front
ob_accent_window.matrix_parent_inverse = Matrix(((1.0, -0.0, 0.0, -0.036), (-0.0, 1.0, -0.0, 0.197), (0.0, -0.0, 1.0, -0.0), (-0.0, 0.0, -0.0, 1.0)))
ob_accent_window.location = (0.128, -0.12, 0.256)
ob_accent_window.scale = (1.0, 1.0, 1.0)
ob_accent_mast.parent = ob_outpost_collapse
ob_accent_mast.location = (0.288, 0.448, 0.48)
ob_accent_spreader.parent = ob_outpost_collapse
ob_accent_spreader.location = (0.288, 0.448, 1.108)
ob_bag_base_0.parent = ob_outpost_collapse
ob_bag_base_0.location = (-0.5248, -0.4608, -0.0008)
ob_bag_base_1.parent = ob_outpost_collapse
ob_bag_base_1.location = (-0.2624, -0.4992, -0.0008)
ob_bag_base_2.parent = ob_outpost_collapse
ob_bag_base_2.location = (0.0, -0.4608, -0.0008)
ob_bag_base_3.parent = ob_outpost_collapse
ob_bag_base_3.location = (0.2624, -0.4992, -0.0008)
ob_bag_base_4.parent = ob_outpost_collapse
ob_bag_base_4.location = (0.5248, -0.4608, -0.0008)
ob_bag_top_0.parent = ob_outpost_collapse
ob_bag_top_0.location = (-0.396, -0.4608, 0.1352)
ob_bag_top_1.parent = ob_outpost_collapse
ob_bag_top_1.location = (-0.132, -0.4992, 0.1352)
ob_bag_top_2.parent = ob_outpost_collapse
ob_bag_top_2.location = (0.132, -0.4608, 0.1352)
ob_bag_top_3.parent = ob_outpost_collapse
ob_bag_top_3.location = (0.396, -0.4992, 0.1352)
ob_accent_roof.parent = ob_outpost_collapse
ob_accent_roof.location = (-0.064, 0.224, 0.48)
ob_accent_fascia.parent = ob_outpost_collapse
ob_accent_fascia.location = (-0.064, -0.16, 0.552)
ob_crate_lo.parent = ob_outpost_collapse
ob_crate_lo.location = (0.512, -0.192, 0.0)
ob_crate_hi.parent = ob_outpost_collapse
ob_crate_hi.location = (0.528, -0.16, 0.224)
ob_soldier_ref.location = (-1.4, -0.15, 0.25)
ob_soldier_ref.hide_viewport = True
ob_soldier_ref.hide_render = True
ob_game_cam.location = (0.1, -3.8, 0.6794)
ob_game_cam.rotation_euler = (1.465, -1.582e-09, 0.02666)
ob_wall_front.parent = ob_outpost_collapse
ob_wall_front.location = (0.036, -0.197, 0.0)
ob_wall_back.parent = ob_outpost_collapse
ob_wall_back.location = (0.036, 0.405, 0.0)
ob_wall_left.parent = ob_outpost_collapse
ob_wall_left.location = (-0.393, 0.104, 0.0)
ob_wall_right.parent = ob_outpost_collapse
ob_wall_right.location = (0.465, 0.104, 0.0)
ob_outpost_collapse.location = (0.0, 0.0, 0.0)

# ---- collection membership
scene.collection.objects.link(ob_key)
scene.collection.objects.link(ob_fill)
scene.collection.objects.link(ob_rim)
scene.collection.objects.link(ob_studio_cam)
col_collection.objects.link(ob_ground)
col_collection.objects.link(ob_accent_door)
col_collection.objects.link(ob_accent_window)
col_collection.objects.link(ob_accent_mast)
col_collection.objects.link(ob_accent_spreader)
col_collection.objects.link(ob_bag_base_0)
col_collection.objects.link(ob_bag_base_1)
col_collection.objects.link(ob_bag_base_2)
col_collection.objects.link(ob_bag_base_3)
col_collection.objects.link(ob_bag_base_4)
col_collection.objects.link(ob_bag_top_0)
col_collection.objects.link(ob_bag_top_1)
col_collection.objects.link(ob_bag_top_2)
col_collection.objects.link(ob_bag_top_3)
col_collection.objects.link(ob_accent_roof)
col_collection.objects.link(ob_accent_fascia)
col_collection.objects.link(ob_crate_lo)
col_collection.objects.link(ob_crate_hi)
col_collection.objects.link(ob_soldier_ref)
col_collection.objects.link(ob_game_cam)
col_collection.objects.link(ob_wall_front)
col_collection.objects.link(ob_wall_back)
col_collection.objects.link(ob_wall_left)
col_collection.objects.link(ob_wall_right)
col_collection.objects.link(ob_outpost_collapse)

# ---- scene / render settings (as saved in the file)
scene.camera = ob_game_cam
scene.frame_start = 1; scene.frame_end = 34; scene.frame_set(1)
scene.render.engine = 'BLENDER_EEVEE_NEXT'
scene.render.resolution_x = 1280
scene.render.resolution_y = 720
scene.render.fps = 60
scene.render.bake_bias = 0.0
scene.render.bake_samples = 0
scene.cycles.sampling_pattern = 'TABULATED_SOBOL'
scene.eevee.use_volume_custom_range = False
bpy.context.view_layer.update()

